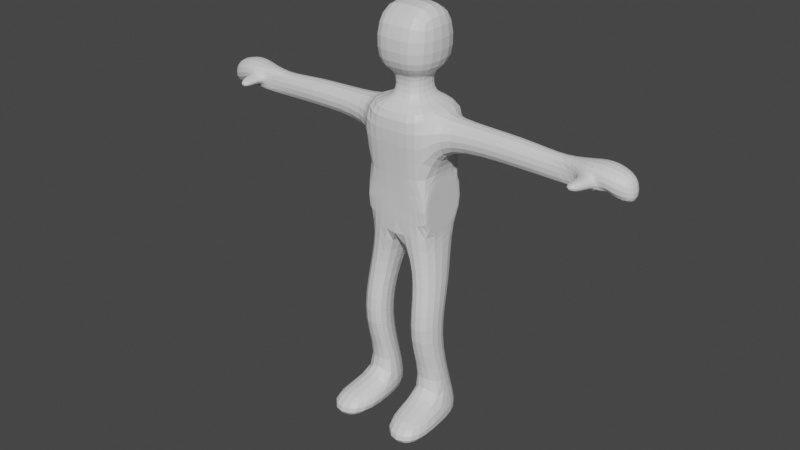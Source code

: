 # Source: character.blend  (saved by Blender 3.4.6; exported with 4.5.12 LTS)
import bpy
from mathutils import Matrix  # noqa: F401  (used for matrix-valued properties, if any)

bpy.ops.wm.read_factory_settings(use_empty=True)
scene = bpy.context.scene
scene.name = 'Scene'

# ---- materials (node trees are filled in below, after node groups)
mat_material = bpy.data.materials.new('Material')
mat_material.alpha_threshold = 0.0
mat_material.use_transparent_shadow = False
mat_material.roughness = 0.5
mat_material.line_color = (0.0, 0.0, 0.0, 1.0)

# ---- material node trees
mat_material.use_nodes = True; mat_material.node_tree.nodes.clear()
_N = mat_material.node_tree.nodes; _L = mat_material.node_tree.links
n0 = _N.new('ShaderNodeOutputMaterial'); n0.name = 'Material Output'; n0.location = (300, 300)
n1 = _N.new('ShaderNodeBsdfPrincipled'); n1.name = 'Principled BSDF'; n1.location = (10, 300)
n1.distribution = 'GGX'
n1.subsurface_method = 'RANDOM_WALK_SKIN'
n1.inputs[3].default_value = 1.45
n1.inputs[27].default_value = (0.0, 0.0, 0.0, 1.0)
n1.inputs[28].default_value = 1.0
_L.new(n1.outputs[0], n0.inputs[0])
n0.is_active_output = True

# ---- world
world_world = bpy.data.worlds.new('World'); scene.world = world_world
world_world.use_nodes = True; world_world.node_tree.nodes.clear()
_N = world_world.node_tree.nodes; _L = world_world.node_tree.links
n0 = _N.new('ShaderNodeOutputWorld'); n0.name = 'World Output'; n0.location = (300, 300)
n1 = _N.new('ShaderNodeBackground'); n1.name = 'Background'; n1.location = (10, 300)
n1.inputs[0].default_value = (0.05088, 0.05088, 0.05088, 1.0)
_L.new(n1.outputs[0], n0.inputs[0])
n0.is_active_output = True
world_world.color = (0.05088, 0.05088, 0.05088)
world_world.use_sun_shadow = False
world_world.sun_shadow_jitter_overblur = 0.0

# ---- meshes
me_cube = bpy.data.meshes.new('Cube')
me_cube.from_pydata([(0.8669, 0.7371, 6.361), (0.8669, 0.7371, 4.887), (0.8669, -0.7371, 6.361), (0.8669, -0.7371, 4.887), (0.8669, -0.7371, 4.887), (0.8669, -0.7371, 6.361), (0.8669, 0.7371, 4.887), (0.8669, 0.7371, 6.361), (0.0, 0.7371, 4.887), (0.0, -0.7371, 6.361), (0.0, -0.7371, 4.887), (0.0, 0.7371, 6.361), (0.0, 0.7371, 4.887), (0.0, -0.7371, 6.361), (0.0, -0.7371, 4.887), (0.0, 0.7371, 6.361), (1.0, 1.0, 8.064), (1.0, -1.0, 8.064), (0.0, 1.0, 8.064), (0.0, -1.0, 8.064), (0.3197, -0.6967, 3.54), (1.093, -0.6967, 3.54), (1.081, 0.3189, 3.575), (0.5062, 0.3545, 3.582), (0.3197, -1.028, 2.205), (1.093, -1.028, 2.205), (1.105, -0.1027, 2.209), (0.5301, -0.06707, 2.216), (0.2352, -0.1413, 0.3814), (1.185, -0.1413, 0.3814), (1.018, 0.4516, 0.3913), (0.5943, 0.4744, 0.4162), (0.318, -0.5467, -0.3679), (1.5, -0.5467, -0.3679), (1.291, 0.5467, -0.3679), (0.518, 0.5467, -0.3679), (0.318, -1.712, 0.4051), (1.5, -1.712, 0.4051), (0.318, -2.068, -0.3679), (1.5, -2.068, -0.3679), (1.0, 0.2951, 7.181), (1.0, -0.4105, 7.176), (1.0, 0.2951, 7.893), (1.0, -0.4105, 7.888), (3.07, 0.2951, 7.181), (3.07, -0.4105, 7.176), (3.07, 0.2951, 7.893), (3.07, -0.4105, 7.888), (4.413, 0.1466, 7.106), (4.415, -0.2619, 7.103), (4.051, 0.1466, 7.754), (4.051, -0.2619, 7.751), (5.253, 0.3423, 7.357), (5.256, -0.4576, 7.352), (4.906, 0.3423, 7.953), (4.906, -0.4576, 7.948), (4.663, -0.3206, 7.615), (4.663, -0.3206, 7.45), (5.005, -0.399, 7.694), (5.005, -0.399, 7.37), (4.519, -0.9515, 7.615), (4.519, -0.9515, 7.45), (4.861, -1.03, 7.694), (4.861, -1.03, 7.37), (5.325, 0.3423, 7.24), (5.322, -0.4576, 7.236), (5.261, 0.3423, 7.941), (5.261, -0.4576, 7.935), (5.848, 0.189, 7.082), (5.846, -0.3043, 7.079), (5.786, 0.189, 7.785), (5.786, -0.3043, 7.782), (0.3635, 0.3911, 8.064), (0.3635, -0.3911, 8.064), (0.0, 0.3911, 8.064), (0.0, -0.3911, 8.064), (0.3635, 0.3911, 8.826), (0.3635, -0.3911, 8.826), (0.0, 0.3911, 8.826), (0.0, -0.3911, 8.826), (0.8125, 0.8096, 8.826), (0.8125, -0.8096, 8.826), (0.0, 0.8096, 8.826), (0.0, -0.8096, 8.826), (0.8125, 0.8096, 10.39), (0.8125, -0.8096, 10.39), (0.0, 0.8096, 10.39), (0.0, -0.8096, 10.39)], [], [(18, 19, 75, 74), (1, 0, 7, 6), (2, 3, 4, 5), (3, 10, 20, 21), (3, 1, 6, 4), (8, 11, 0, 1), (0, 2, 5, 7), (6, 7, 5, 4), (3, 2, 9, 10), (0, 16, 42, 40), (9, 11, 15, 13), (10, 8, 12, 14), (10, 9, 13, 14), (8, 11, 15, 12), (0, 11, 18, 16), (11, 9, 19, 18), (9, 2, 17, 19), (20, 23, 27, 24), (10, 8, 23, 20), (1, 3, 21, 22), (8, 1, 22, 23), (27, 26, 30, 31), (22, 21, 25, 26), (23, 22, 26, 27), (21, 20, 24, 25), (31, 30, 34, 35), (25, 24, 28, 29), (24, 27, 31, 28), (26, 25, 29, 30), (35, 34, 33, 32), (29, 28, 36, 37), (28, 31, 35, 32), (30, 29, 33, 34), (37, 36, 38, 39), (28, 32, 38, 36), (32, 33, 39, 38), (33, 29, 37, 39), (41, 40, 44, 45), (16, 17, 43, 42), (17, 2, 41, 43), (2, 0, 40, 41), (47, 45, 49, 51), (43, 41, 45, 47), (42, 43, 47, 46), (40, 42, 46, 44), (48, 50, 54, 52), (46, 47, 51, 50), (44, 46, 50, 48), (45, 44, 48, 49), (55, 53, 65, 67), (49, 48, 52, 53), (55, 51, 56, 58), (50, 51, 55, 54), (59, 58, 62, 63), (53, 55, 58, 59), (51, 49, 57, 56), (49, 53, 59, 57), (60, 61, 63, 62), (57, 59, 63, 61), (56, 57, 61, 60), (58, 56, 60, 62), (64, 66, 70, 68), (54, 55, 67, 66), (52, 54, 66, 64), (53, 52, 64, 65), (69, 68, 70, 71), (65, 64, 68, 69), (67, 65, 69, 71), (66, 67, 71, 70), (75, 73, 77, 79), (16, 18, 74, 72), (19, 17, 73, 75), (17, 16, 72, 73), (78, 79, 83, 82), (73, 72, 76, 77), (74, 75, 79, 78), (72, 74, 78, 76), (83, 81, 85, 87), (76, 78, 82, 80), (79, 77, 81, 83), (77, 76, 80, 81), (84, 86, 87, 85), (81, 80, 84, 85), (82, 83, 87, 86), (80, 82, 86, 84)])
_uv = me_cube.uv_layers.new(name='UVMap')
_uv.uv.foreach_set('vector', [0.75, 0.5, 0.75, 0.75, 0.75, 0.75, 0.75, 0.5, 0.375, 0.5, 0.625, 0.5, 0.625, 0.5, 0.375, 0.5, 0.625, 0.75, 0.375, 0.75, 0.375, 0.75, 0.625, 0.75, 0.375, 0.75, 0.375, 0.875, 0.375, 0.875, 0.375, 0.75, 0.375, 0.75, 0.375, 0.5, 0.375, 0.5, 0.375, 0.75, 0.375, 0.375, 0.625, 0.375, 0.625, 0.5, 0.375, 0.5, 0.625, 0.5, 0.625, 0.75, 0.625, 0.75, 0.625, 0.5, 0.375, 0.5, 0.625, 0.5, 0.625, 0.75, 0.375, 0.75, 0.375, 0.75, 0.625, 0.75, 0.625, 0.875, 0.375, 0.875, 0.625, 0.5, 0.625, 0.5, 0.625, 0.5, 0.625, 0.5, 0.75, 0.75, 0.75, 0.5, 0.75, 0.5, 0.75, 0.75, 0.25, 0.75, 0.25, 0.5, 0.25, 0.5, 0.25, 0.75, 0.375, 0.875, 0.625, 0.875, 0.625, 0.875, 0.375, 0.875, 0.375, 0.375, 0.625, 0.375, 0.625, 0.375, 0.375, 0.375, 0.625, 0.5, 0.625, 0.375, 0.625, 0.375, 0.625, 0.5, 0.75, 0.5, 0.75, 0.75, 0.75, 0.75, 0.75, 0.5, 0.625, 0.875, 0.625, 0.75, 0.625, 0.75, 0.625, 0.875, 0.25, 0.75, 0.25, 0.5, 0.25, 0.5, 0.25, 0.75, 0.25, 0.75, 0.25, 0.5, 0.25, 0.5, 0.25, 0.75, 0.375, 0.5, 0.375, 0.75, 0.375, 0.75, 0.375, 0.5, 0.375, 0.375, 0.375, 0.5, 0.375, 0.5, 0.375, 0.375, 0.375, 0.375, 0.375, 0.5, 0.375, 0.5, 0.375, 0.375, 0.375, 0.5, 0.375, 0.75, 0.375, 0.75, 0.375, 0.5, 0.375, 0.375, 0.375, 0.5, 0.375, 0.5, 0.375, 0.375, 0.375, 0.75, 0.375, 0.875, 0.375, 0.875, 0.375, 0.75, 0.375, 0.375, 0.375, 0.5, 0.375, 0.5, 0.375, 0.375, 0.375, 0.75, 0.375, 0.875, 0.375, 0.875, 0.375, 0.75, 0.25, 0.75, 0.25, 0.5, 0.25, 0.5, 0.25, 0.75, 0.375, 0.5, 0.375, 0.75, 0.375, 0.75, 0.375, 0.5, 0.25, 0.5, 0.375, 0.5, 0.375, 0.75, 0.25, 0.75, 0.375, 0.75, 0.375, 0.875, 0.375, 0.875, 0.375, 0.75, 0.25, 0.75, 0.25, 0.5, 0.25, 0.5, 0.25, 0.75, 0.375, 0.5, 0.375, 0.75, 0.375, 0.75, 0.375, 0.5, 0.375, 0.75, 0.375, 0.875, 0.375, 0.875, 0.375, 0.75, 0.25, 0.75, 0.25, 0.75, 0.25, 0.75, 0.25, 0.75, 0.25, 0.75, 0.375, 0.75, 0.375, 0.75, 0.25, 0.75, 0.375, 0.75, 0.375, 0.75, 0.375, 0.75, 0.375, 0.75, 0.625, 0.75, 0.625, 0.5, 0.625, 0.5, 0.625, 0.75, 0.625, 0.5, 0.625, 0.75, 0.625, 0.75, 0.625, 0.5, 0.625, 0.75, 0.625, 0.75, 0.625, 0.75, 0.625, 0.75, 0.625, 0.75, 0.625, 0.5, 0.625, 0.5, 0.625, 0.75, 0.625, 0.75, 0.625, 0.75, 0.625, 0.75, 0.625, 0.75, 0.625, 0.75, 0.625, 0.75, 0.625, 0.75, 0.625, 0.75, 0.625, 0.5, 0.625, 0.75, 0.625, 0.75, 0.625, 0.5, 0.625, 0.5, 0.625, 0.5, 0.625, 0.5, 0.625, 0.5, 0.625, 0.5, 0.625, 0.5, 0.625, 0.5, 0.625, 0.5, 0.625, 0.5, 0.625, 0.75, 0.625, 0.75, 0.625, 0.5, 0.625, 0.5, 0.625, 0.5, 0.625, 0.5, 0.625, 0.5, 0.625, 0.75, 0.625, 0.5, 0.625, 0.5, 0.625, 0.75, 0.625, 0.75, 0.625, 0.75, 0.625, 0.75, 0.625, 0.75, 0.625, 0.75, 0.625, 0.5, 0.625, 0.5, 0.625, 0.75, 0.625, 0.75, 0.625, 0.75, 0.625, 0.75, 0.625, 0.75, 0.625, 0.5, 0.625, 0.75, 0.625, 0.75, 0.625, 0.5, 0.625, 0.75, 0.625, 0.75, 0.625, 0.75, 0.625, 0.75, 0.625, 0.75, 0.625, 0.75, 0.625, 0.75, 0.625, 0.75, 0.625, 0.75, 0.625, 0.75, 0.625, 0.75, 0.625, 0.75, 0.625, 0.75, 0.625, 0.75, 0.625, 0.75, 0.625, 0.75, 0.625, 0.75, 0.625, 0.75, 0.625, 0.75, 0.625, 0.75, 0.625, 0.75, 0.625, 0.75, 0.625, 0.75, 0.625, 0.75, 0.625, 0.75, 0.625, 0.75, 0.625, 0.75, 0.625, 0.75, 0.625, 0.75, 0.625, 0.75, 0.625, 0.75, 0.625, 0.75, 0.625, 0.5, 0.625, 0.5, 0.625, 0.5, 0.625, 0.5, 0.625, 0.5, 0.625, 0.75, 0.625, 0.75, 0.625, 0.5, 0.625, 0.5, 0.625, 0.5, 0.625, 0.5, 0.625, 0.5, 0.625, 0.75, 0.625, 0.5, 0.625, 0.5, 0.625, 0.75, 0.625, 0.75, 0.625, 0.5, 0.625, 0.5, 0.625, 0.75, 0.625, 0.75, 0.625, 0.5, 0.625, 0.5, 0.625, 0.75, 0.625, 0.75, 0.625, 0.75, 0.625, 0.75, 0.625, 0.75, 0.625, 0.5, 0.625, 0.75, 0.625, 0.75, 0.625, 0.5, 0.625, 0.875, 0.625, 0.75, 0.625, 0.75, 0.625, 0.875, 0.625, 0.5, 0.625, 0.375, 0.625, 0.375, 0.625, 0.5, 0.625, 0.875, 0.625, 0.75, 0.625, 0.75, 0.625, 0.875, 0.625, 0.75, 0.625, 0.5, 0.625, 0.5, 0.625, 0.75, 0.75, 0.5, 0.75, 0.75, 0.75, 0.75, 0.75, 0.5, 0.625, 0.75, 0.625, 0.5, 0.625, 0.5, 0.625, 0.75, 0.75, 0.5, 0.75, 0.75, 0.75, 0.75, 0.75, 0.5, 0.625, 0.5, 0.625, 0.375, 0.625, 0.375, 0.625, 0.5, 0.625, 0.875, 0.625, 0.75, 0.625, 0.75, 0.625, 0.875, 0.625, 0.5, 0.625, 0.375, 0.625, 0.375, 0.625, 0.5, 0.625, 0.875, 0.625, 0.75, 0.625, 0.75, 0.625, 0.875, 0.625, 0.75, 0.625, 0.5, 0.625, 0.5, 0.625, 0.75, 0.625, 0.5, 0.75, 0.5, 0.75, 0.75, 0.625, 0.75, 0.625, 0.75, 0.625, 0.5, 0.625, 0.5, 0.625, 0.75, 0.75, 0.5, 0.75, 0.75, 0.75, 0.75, 0.75, 0.5, 0.625, 0.5, 0.625, 0.375, 0.625, 0.375, 0.625, 0.5])
me_cube.materials.append(mat_material)
me_cube.use_mirror_vertex_groups = False
me_cube.update()
arm_armature = bpy.data.armatures.new('Armature')  # bones are not reproduced

# ---- objects
ob_cube = bpy.data.objects.new('Cube', me_cube)
ob_armature = bpy.data.objects.new('Armature', arm_armature)

# ---- transforms, parenting, visibility, modifiers, constraints
ob_cube.location = (0.0, 0.0, 0.0)
ob_cube.lock_rotations_4d = False
ob_cube.empty_display_type = 'ARROWS'
ob_cube.lineart.crease_threshold = 0.0
_m = ob_cube.modifiers.new('Mirror', 'MIRROR')
_m.use_clip = True
_m = ob_cube.modifiers.new('Subdivision', 'SUBSURF')
ob_armature.location = (0.0, 0.0, 4.962)
ob_armature.scale = (2.987, 2.987, 2.987)
ob_armature.show_in_front = True

# ---- collection membership
scene.collection.objects.link(ob_cube)
scene.collection.objects.link(ob_armature)

# ---- scene / render settings (as saved in the file)
scene.frame_start = 1; scene.frame_end = 250; scene.frame_set(71)
scene.render.engine = 'BLENDER_EEVEE_NEXT'
scene.cycles.sampling_pattern = 'TABULATED_SOBOL'
scene.cycles.use_light_tree = False
scene.view_settings.view_transform = 'Filmic'
bpy.context.view_layer.update()

# ---- added for rendering (the .blend has no active camera and no usable light): camera, sun
cam_auto = bpy.data.cameras.new('AutoCamera')
cam_auto.lens = 50.0
cam_auto.sensor_width = 36.0
cam_auto.clip_end = 1000.0
ob_auto_camera = bpy.data.objects.new('AutoCamera', cam_auto)
scene.collection.objects.link(ob_auto_camera)
ob_auto_camera.location = (14.9714, -18.4998, 16.9859)
ob_auto_camera.rotation_euler = (1.09748, -7.21219e-08, 0.694738)
scene.camera = ob_auto_camera
light_auto_sun = bpy.data.lights.new('AutoSun', 'SUN')
light_auto_sun.energy = 3.0
light_auto_sun.angle = 0.0523599
ob_auto_sun = bpy.data.objects.new('AutoSun', light_auto_sun)
scene.collection.objects.link(ob_auto_sun)
ob_auto_sun.rotation_euler = (0.872665, 0.174533, 0.523599)
bpy.context.view_layer.update()

